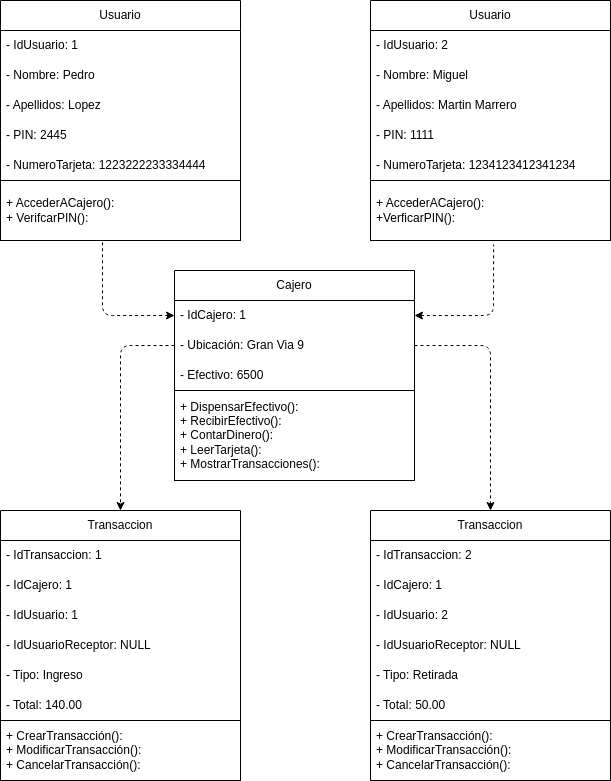

The diagram above was exported from draw.io. Its source (the exported page's mxGraphModel, read from the mxfile embedded in the PNG):
<mxGraphModel dx="1130" dy="463" grid="1" gridSize="10" guides="1" tooltips="1" connect="1" arrows="1" fold="1" page="1" pageScale="1" pageWidth="827" pageHeight="1169" math="0" shadow="0">
  <root>
    <mxCell id="0" />
    <mxCell id="1" parent="0" />
    <mxCell id="2" value="Usuario" style="swimlane;fontStyle=0;childLayout=stackLayout;horizontal=1;startSize=30;horizontalStack=0;resizeParent=1;resizeParentMax=0;resizeLast=0;collapsible=1;marginBottom=0;whiteSpace=wrap;html=1;" vertex="1" parent="1">
      <mxGeometry x="120" y="40" width="240" height="240" as="geometry" />
    </mxCell>
    <mxCell id="3" value="- IdUsuario: 1" style="text;strokeColor=none;fillColor=none;align=left;verticalAlign=middle;spacingLeft=4;spacingRight=4;overflow=hidden;points=[[0,0.5],[1,0.5]];portConstraint=eastwest;rotatable=0;whiteSpace=wrap;html=1;" vertex="1" parent="2">
      <mxGeometry y="30" width="240" height="30" as="geometry" />
    </mxCell>
    <mxCell id="4" value="- Nombre: Pedro" style="text;strokeColor=none;fillColor=none;align=left;verticalAlign=middle;spacingLeft=4;spacingRight=4;overflow=hidden;points=[[0,0.5],[1,0.5]];portConstraint=eastwest;rotatable=0;whiteSpace=wrap;html=1;" vertex="1" parent="2">
      <mxGeometry y="60" width="240" height="30" as="geometry" />
    </mxCell>
    <mxCell id="5" value="- Apellidos: Lopez" style="text;strokeColor=none;fillColor=none;align=left;verticalAlign=middle;spacingLeft=4;spacingRight=4;overflow=hidden;points=[[0,0.5],[1,0.5]];portConstraint=eastwest;rotatable=0;whiteSpace=wrap;html=1;" vertex="1" parent="2">
      <mxGeometry y="90" width="240" height="30" as="geometry" />
    </mxCell>
    <mxCell id="8" value="- PIN: 2445" style="text;strokeColor=none;fillColor=none;align=left;verticalAlign=middle;spacingLeft=4;spacingRight=4;overflow=hidden;points=[[0,0.5],[1,0.5]];portConstraint=eastwest;rotatable=0;whiteSpace=wrap;html=1;" vertex="1" parent="2">
      <mxGeometry y="120" width="240" height="30" as="geometry" />
    </mxCell>
    <mxCell id="7" value="- NumeroTarjeta: 1223222233334444" style="text;strokeColor=none;fillColor=none;align=left;verticalAlign=middle;spacingLeft=4;spacingRight=4;overflow=hidden;points=[[0,0.5],[1,0.5]];portConstraint=eastwest;rotatable=0;whiteSpace=wrap;html=1;" vertex="1" parent="2">
      <mxGeometry y="150" width="240" height="30" as="geometry" />
    </mxCell>
    <mxCell id="6" value="+ AccederACajero():&lt;br&gt;+ VerifcarPIN():" style="text;strokeColor=default;fillColor=none;align=left;verticalAlign=middle;spacingLeft=4;spacingRight=4;overflow=hidden;points=[[0,0.5],[1,0.5]];portConstraint=eastwest;rotatable=0;whiteSpace=wrap;html=1;" vertex="1" parent="2">
      <mxGeometry y="180" width="240" height="60" as="geometry" />
    </mxCell>
    <mxCell id="9" value="Usuario" style="swimlane;fontStyle=0;childLayout=stackLayout;horizontal=1;startSize=30;horizontalStack=0;resizeParent=1;resizeParentMax=0;resizeLast=0;collapsible=1;marginBottom=0;whiteSpace=wrap;html=1;" vertex="1" parent="1">
      <mxGeometry x="490" y="40" width="240" height="240" as="geometry" />
    </mxCell>
    <mxCell id="10" value="- IdUsuario: 2" style="text;strokeColor=none;fillColor=none;align=left;verticalAlign=middle;spacingLeft=4;spacingRight=4;overflow=hidden;points=[[0,0.5],[1,0.5]];portConstraint=eastwest;rotatable=0;whiteSpace=wrap;html=1;" vertex="1" parent="9">
      <mxGeometry y="30" width="240" height="30" as="geometry" />
    </mxCell>
    <mxCell id="11" value="- Nombre: Miguel" style="text;strokeColor=none;fillColor=none;align=left;verticalAlign=middle;spacingLeft=4;spacingRight=4;overflow=hidden;points=[[0,0.5],[1,0.5]];portConstraint=eastwest;rotatable=0;whiteSpace=wrap;html=1;" vertex="1" parent="9">
      <mxGeometry y="60" width="240" height="30" as="geometry" />
    </mxCell>
    <mxCell id="12" value="- Apellidos: Martin Marrero" style="text;strokeColor=none;fillColor=none;align=left;verticalAlign=middle;spacingLeft=4;spacingRight=4;overflow=hidden;points=[[0,0.5],[1,0.5]];portConstraint=eastwest;rotatable=0;whiteSpace=wrap;html=1;" vertex="1" parent="9">
      <mxGeometry y="90" width="240" height="30" as="geometry" />
    </mxCell>
    <mxCell id="13" value="- PIN: 1111" style="text;strokeColor=none;fillColor=none;align=left;verticalAlign=middle;spacingLeft=4;spacingRight=4;overflow=hidden;points=[[0,0.5],[1,0.5]];portConstraint=eastwest;rotatable=0;whiteSpace=wrap;html=1;" vertex="1" parent="9">
      <mxGeometry y="120" width="240" height="30" as="geometry" />
    </mxCell>
    <mxCell id="14" value="- NumeroTarjeta: 1234123412341234" style="text;strokeColor=none;fillColor=none;align=left;verticalAlign=middle;spacingLeft=4;spacingRight=4;overflow=hidden;points=[[0,0.5],[1,0.5]];portConstraint=eastwest;rotatable=0;whiteSpace=wrap;html=1;" vertex="1" parent="9">
      <mxGeometry y="150" width="240" height="30" as="geometry" />
    </mxCell>
    <mxCell id="15" value="+ AccederACajero():&lt;br&gt;+VerficarPIN():" style="text;strokeColor=default;fillColor=none;align=left;verticalAlign=middle;spacingLeft=4;spacingRight=4;overflow=hidden;points=[[0,0.5],[1,0.5]];portConstraint=eastwest;rotatable=0;whiteSpace=wrap;html=1;" vertex="1" parent="9">
      <mxGeometry y="180" width="240" height="60" as="geometry" />
    </mxCell>
    <mxCell id="16" value="Cajero" style="swimlane;fontStyle=0;childLayout=stackLayout;horizontal=1;startSize=30;horizontalStack=0;resizeParent=1;resizeParentMax=0;resizeLast=0;collapsible=1;marginBottom=0;whiteSpace=wrap;html=1;" vertex="1" parent="1">
      <mxGeometry x="294" y="310" width="240" height="210" as="geometry" />
    </mxCell>
    <mxCell id="17" value="- IdCajero: 1" style="text;strokeColor=none;fillColor=none;align=left;verticalAlign=middle;spacingLeft=4;spacingRight=4;overflow=hidden;points=[[0,0.5],[1,0.5]];portConstraint=eastwest;rotatable=0;whiteSpace=wrap;html=1;" vertex="1" parent="16">
      <mxGeometry y="30" width="240" height="30" as="geometry" />
    </mxCell>
    <mxCell id="18" value="- Ubicación: Gran Via 9" style="text;strokeColor=none;fillColor=none;align=left;verticalAlign=middle;spacingLeft=4;spacingRight=4;overflow=hidden;points=[[0,0.5],[1,0.5]];portConstraint=eastwest;rotatable=0;whiteSpace=wrap;html=1;" vertex="1" parent="16">
      <mxGeometry y="60" width="240" height="30" as="geometry" />
    </mxCell>
    <mxCell id="19" value="- Efectivo: 6500" style="text;strokeColor=none;fillColor=none;align=left;verticalAlign=middle;spacingLeft=4;spacingRight=4;overflow=hidden;points=[[0,0.5],[1,0.5]];portConstraint=eastwest;rotatable=0;whiteSpace=wrap;html=1;" vertex="1" parent="16">
      <mxGeometry y="90" width="240" height="30" as="geometry" />
    </mxCell>
    <mxCell id="22" value="+ DispensarEfectivo():&lt;br&gt;+ RecibirEfectivo():&lt;br&gt;+ ContarDinero():&lt;br&gt;+ LeerTarjeta():&lt;br&gt;+ MostrarTransacciones():" style="text;strokeColor=default;fillColor=none;align=left;verticalAlign=middle;spacingLeft=4;spacingRight=4;overflow=hidden;points=[[0,0.5],[1,0.5]];portConstraint=eastwest;rotatable=0;whiteSpace=wrap;html=1;" vertex="1" parent="16">
      <mxGeometry y="120" width="240" height="90" as="geometry" />
    </mxCell>
    <mxCell id="23" value="Transaccion" style="swimlane;fontStyle=0;childLayout=stackLayout;horizontal=1;startSize=30;horizontalStack=0;resizeParent=1;resizeParentMax=0;resizeLast=0;collapsible=1;marginBottom=0;whiteSpace=wrap;html=1;" vertex="1" parent="1">
      <mxGeometry x="120" y="550" width="240" height="270" as="geometry" />
    </mxCell>
    <mxCell id="24" value="- IdTransaccion: 1" style="text;strokeColor=none;fillColor=none;align=left;verticalAlign=middle;spacingLeft=4;spacingRight=4;overflow=hidden;points=[[0,0.5],[1,0.5]];portConstraint=eastwest;rotatable=0;whiteSpace=wrap;html=1;" vertex="1" parent="23">
      <mxGeometry y="30" width="240" height="30" as="geometry" />
    </mxCell>
    <mxCell id="25" value="- IdCajero: 1" style="text;strokeColor=none;fillColor=none;align=left;verticalAlign=middle;spacingLeft=4;spacingRight=4;overflow=hidden;points=[[0,0.5],[1,0.5]];portConstraint=eastwest;rotatable=0;whiteSpace=wrap;html=1;" vertex="1" parent="23">
      <mxGeometry y="60" width="240" height="30" as="geometry" />
    </mxCell>
    <mxCell id="26" value="- IdUsuario: 1" style="text;strokeColor=none;fillColor=none;align=left;verticalAlign=middle;spacingLeft=4;spacingRight=4;overflow=hidden;points=[[0,0.5],[1,0.5]];portConstraint=eastwest;rotatable=0;whiteSpace=wrap;html=1;" vertex="1" parent="23">
      <mxGeometry y="90" width="240" height="30" as="geometry" />
    </mxCell>
    <mxCell id="35" value="- IdUsuarioReceptor: NULL" style="text;strokeColor=none;fillColor=none;align=left;verticalAlign=middle;spacingLeft=4;spacingRight=4;overflow=hidden;points=[[0,0.5],[1,0.5]];portConstraint=eastwest;rotatable=0;whiteSpace=wrap;html=1;" vertex="1" parent="23">
      <mxGeometry y="120" width="240" height="30" as="geometry" />
    </mxCell>
    <mxCell id="34" value="- Tipo: Ingreso" style="text;strokeColor=none;fillColor=none;align=left;verticalAlign=middle;spacingLeft=4;spacingRight=4;overflow=hidden;points=[[0,0.5],[1,0.5]];portConstraint=eastwest;rotatable=0;whiteSpace=wrap;html=1;" vertex="1" parent="23">
      <mxGeometry y="150" width="240" height="30" as="geometry" />
    </mxCell>
    <mxCell id="33" value="- Total: 140.00" style="text;strokeColor=none;fillColor=none;align=left;verticalAlign=middle;spacingLeft=4;spacingRight=4;overflow=hidden;points=[[0,0.5],[1,0.5]];portConstraint=eastwest;rotatable=0;whiteSpace=wrap;html=1;" vertex="1" parent="23">
      <mxGeometry y="180" width="240" height="30" as="geometry" />
    </mxCell>
    <mxCell id="27" value="+ CrearTransacción():&lt;br&gt;+ ModificarTransacción():&lt;br&gt;+ CancelarTransacción():" style="text;strokeColor=default;fillColor=none;align=left;verticalAlign=middle;spacingLeft=4;spacingRight=4;overflow=hidden;points=[[0,0.5],[1,0.5]];portConstraint=eastwest;rotatable=0;whiteSpace=wrap;html=1;" vertex="1" parent="23">
      <mxGeometry y="210" width="240" height="60" as="geometry" />
    </mxCell>
    <mxCell id="36" value="Transaccion" style="swimlane;fontStyle=0;childLayout=stackLayout;horizontal=1;startSize=30;horizontalStack=0;resizeParent=1;resizeParentMax=0;resizeLast=0;collapsible=1;marginBottom=0;whiteSpace=wrap;html=1;" vertex="1" parent="1">
      <mxGeometry x="490" y="550" width="240" height="270" as="geometry" />
    </mxCell>
    <mxCell id="37" value="- IdTransaccion: 2" style="text;strokeColor=none;fillColor=none;align=left;verticalAlign=middle;spacingLeft=4;spacingRight=4;overflow=hidden;points=[[0,0.5],[1,0.5]];portConstraint=eastwest;rotatable=0;whiteSpace=wrap;html=1;" vertex="1" parent="36">
      <mxGeometry y="30" width="240" height="30" as="geometry" />
    </mxCell>
    <mxCell id="38" value="- IdCajero: 1" style="text;strokeColor=none;fillColor=none;align=left;verticalAlign=middle;spacingLeft=4;spacingRight=4;overflow=hidden;points=[[0,0.5],[1,0.5]];portConstraint=eastwest;rotatable=0;whiteSpace=wrap;html=1;" vertex="1" parent="36">
      <mxGeometry y="60" width="240" height="30" as="geometry" />
    </mxCell>
    <mxCell id="39" value="- IdUsuario: 2" style="text;strokeColor=none;fillColor=none;align=left;verticalAlign=middle;spacingLeft=4;spacingRight=4;overflow=hidden;points=[[0,0.5],[1,0.5]];portConstraint=eastwest;rotatable=0;whiteSpace=wrap;html=1;" vertex="1" parent="36">
      <mxGeometry y="90" width="240" height="30" as="geometry" />
    </mxCell>
    <mxCell id="40" value="- IdUsuarioReceptor: NULL" style="text;strokeColor=none;fillColor=none;align=left;verticalAlign=middle;spacingLeft=4;spacingRight=4;overflow=hidden;points=[[0,0.5],[1,0.5]];portConstraint=eastwest;rotatable=0;whiteSpace=wrap;html=1;" vertex="1" parent="36">
      <mxGeometry y="120" width="240" height="30" as="geometry" />
    </mxCell>
    <mxCell id="41" value="- Tipo: Retirada" style="text;strokeColor=none;fillColor=none;align=left;verticalAlign=middle;spacingLeft=4;spacingRight=4;overflow=hidden;points=[[0,0.5],[1,0.5]];portConstraint=eastwest;rotatable=0;whiteSpace=wrap;html=1;" vertex="1" parent="36">
      <mxGeometry y="150" width="240" height="30" as="geometry" />
    </mxCell>
    <mxCell id="42" value="- Total: 50.00" style="text;strokeColor=none;fillColor=none;align=left;verticalAlign=middle;spacingLeft=4;spacingRight=4;overflow=hidden;points=[[0,0.5],[1,0.5]];portConstraint=eastwest;rotatable=0;whiteSpace=wrap;html=1;" vertex="1" parent="36">
      <mxGeometry y="180" width="240" height="30" as="geometry" />
    </mxCell>
    <mxCell id="43" value="+ CrearTransacción():&lt;br&gt;+ ModificarTransacción():&lt;br&gt;+ CancelarTransacción():" style="text;strokeColor=default;fillColor=none;align=left;verticalAlign=middle;spacingLeft=4;spacingRight=4;overflow=hidden;points=[[0,0.5],[1,0.5]];portConstraint=eastwest;rotatable=0;whiteSpace=wrap;html=1;" vertex="1" parent="36">
      <mxGeometry y="210" width="240" height="60" as="geometry" />
    </mxCell>
    <mxCell id="44" style="edgeStyle=none;html=1;exitX=0;exitY=0.5;exitDx=0;exitDy=0;entryX=0.5;entryY=0;entryDx=0;entryDy=0;dashed=1;" edge="1" parent="1" source="18" target="23">
      <mxGeometry relative="1" as="geometry">
        <Array as="points">
          <mxPoint x="240" y="385" />
        </Array>
      </mxGeometry>
    </mxCell>
    <mxCell id="50" style="edgeStyle=none;html=1;exitX=1;exitY=0.5;exitDx=0;exitDy=0;entryX=0.5;entryY=0;entryDx=0;entryDy=0;dashed=1;" edge="1" parent="1" source="18" target="36">
      <mxGeometry relative="1" as="geometry">
        <Array as="points">
          <mxPoint x="610" y="385" />
        </Array>
      </mxGeometry>
    </mxCell>
    <mxCell id="51" style="edgeStyle=none;html=1;exitX=1;exitY=0.5;exitDx=0;exitDy=0;entryX=0.513;entryY=1.067;entryDx=0;entryDy=0;entryPerimeter=0;dashed=1;startArrow=classic;startFill=1;endArrow=none;endFill=0;" edge="1" parent="1" source="17" target="15">
      <mxGeometry relative="1" as="geometry">
        <Array as="points">
          <mxPoint x="613" y="355" />
        </Array>
      </mxGeometry>
    </mxCell>
    <mxCell id="52" style="edgeStyle=none;html=1;exitX=0;exitY=0.5;exitDx=0;exitDy=0;entryX=0.425;entryY=1;entryDx=0;entryDy=0;entryPerimeter=0;dashed=1;endArrow=none;endFill=0;startArrow=classic;startFill=1;" edge="1" parent="1" source="17" target="6">
      <mxGeometry relative="1" as="geometry">
        <Array as="points">
          <mxPoint x="222" y="355" />
        </Array>
      </mxGeometry>
    </mxCell>
  </root>
</mxGraphModel>